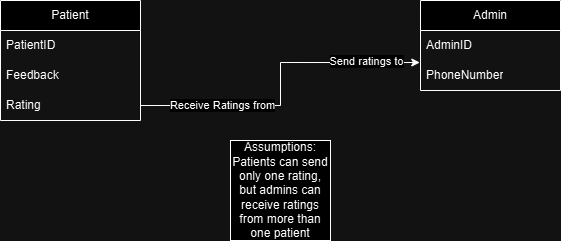

The diagram above was exported from draw.io. Its source (the exported page's mxGraphModel, read from the mxfile embedded in the PNG):
<mxGraphModel dx="794" dy="412" grid="1" gridSize="10" guides="1" tooltips="1" connect="1" arrows="1" fold="1" page="1" pageScale="1" pageWidth="827" pageHeight="1169" math="0" shadow="0">
  <root>
    <mxCell id="WIyWlLk6GJQsqaUBKTNV-0" />
    <mxCell id="WIyWlLk6GJQsqaUBKTNV-1" parent="WIyWlLk6GJQsqaUBKTNV-0" />
    <mxCell id="e6-YTcKxGK3uU4peeJp1-0" value="Admin" style="swimlane;fontStyle=0;childLayout=stackLayout;horizontal=1;startSize=30;horizontalStack=0;resizeParent=1;resizeParentMax=0;resizeLast=0;collapsible=1;marginBottom=0;whiteSpace=wrap;html=1;" parent="WIyWlLk6GJQsqaUBKTNV-1" vertex="1">
      <mxGeometry x="540" y="270" width="140" height="90" as="geometry">
        <mxRectangle x="540" y="270" width="90" height="30" as="alternateBounds" />
      </mxGeometry>
    </mxCell>
    <mxCell id="e6-YTcKxGK3uU4peeJp1-2" value="AdminID" style="text;strokeColor=none;fillColor=none;align=left;verticalAlign=middle;spacingLeft=4;spacingRight=4;overflow=hidden;points=[[0,0.5],[1,0.5]];portConstraint=eastwest;rotatable=0;whiteSpace=wrap;html=1;" parent="e6-YTcKxGK3uU4peeJp1-0" vertex="1">
      <mxGeometry y="30" width="140" height="30" as="geometry" />
    </mxCell>
    <mxCell id="e6-YTcKxGK3uU4peeJp1-3" value="PhoneNumber" style="text;strokeColor=none;fillColor=none;align=left;verticalAlign=middle;spacingLeft=4;spacingRight=4;overflow=hidden;points=[[0,0.5],[1,0.5]];portConstraint=eastwest;rotatable=0;whiteSpace=wrap;html=1;" parent="e6-YTcKxGK3uU4peeJp1-0" vertex="1">
      <mxGeometry y="60" width="140" height="30" as="geometry" />
    </mxCell>
    <mxCell id="_ab_ML6dOuyyt_qiJypu-1" value="&lt;div&gt;Patient&lt;/div&gt;" style="swimlane;fontStyle=0;childLayout=stackLayout;horizontal=1;startSize=30;horizontalStack=0;resizeParent=1;resizeParentMax=0;resizeLast=0;collapsible=1;marginBottom=0;whiteSpace=wrap;html=1;" parent="WIyWlLk6GJQsqaUBKTNV-1" vertex="1">
      <mxGeometry x="120" y="270" width="140" height="120" as="geometry" />
    </mxCell>
    <mxCell id="_ab_ML6dOuyyt_qiJypu-2" value="PatientID" style="text;strokeColor=none;fillColor=none;align=left;verticalAlign=middle;spacingLeft=4;spacingRight=4;overflow=hidden;points=[[0,0.5],[1,0.5]];portConstraint=eastwest;rotatable=0;whiteSpace=wrap;html=1;" parent="_ab_ML6dOuyyt_qiJypu-1" vertex="1">
      <mxGeometry y="30" width="140" height="30" as="geometry" />
    </mxCell>
    <mxCell id="_ab_ML6dOuyyt_qiJypu-3" value="Feedback" style="text;strokeColor=none;fillColor=none;align=left;verticalAlign=middle;spacingLeft=4;spacingRight=4;overflow=hidden;points=[[0,0.5],[1,0.5]];portConstraint=eastwest;rotatable=0;whiteSpace=wrap;html=1;" parent="_ab_ML6dOuyyt_qiJypu-1" vertex="1">
      <mxGeometry y="60" width="140" height="30" as="geometry" />
    </mxCell>
    <mxCell id="_ab_ML6dOuyyt_qiJypu-4" value="Rating" style="text;strokeColor=none;fillColor=none;align=left;verticalAlign=middle;spacingLeft=4;spacingRight=4;overflow=hidden;points=[[0,0.5],[1,0.5]];portConstraint=eastwest;rotatable=0;whiteSpace=wrap;html=1;" parent="_ab_ML6dOuyyt_qiJypu-1" vertex="1">
      <mxGeometry y="90" width="140" height="30" as="geometry" />
    </mxCell>
    <mxCell id="m6USvaYqfwDlCod1MsDs-10" value="Assumptions:&lt;div&gt;Patients can send only one rating, but admins can receive ratings from more than one patient&lt;/div&gt;" style="whiteSpace=wrap;html=1;aspect=fixed;" parent="WIyWlLk6GJQsqaUBKTNV-1" vertex="1">
      <mxGeometry x="350" y="410" width="100" height="100" as="geometry" />
    </mxCell>
    <mxCell id="m6USvaYqfwDlCod1MsDs-1" style="edgeStyle=orthogonalEdgeStyle;rounded=0;orthogonalLoop=1;jettySize=auto;html=1;entryX=-0.005;entryY=0.067;entryDx=0;entryDy=0;entryPerimeter=0;" parent="WIyWlLk6GJQsqaUBKTNV-1" source="_ab_ML6dOuyyt_qiJypu-4" edge="1" target="e6-YTcKxGK3uU4peeJp1-3">
      <mxGeometry relative="1" as="geometry">
        <mxPoint x="400" y="460" as="targetPoint" />
      </mxGeometry>
    </mxCell>
    <mxCell id="m6USvaYqfwDlCod1MsDs-2" value="Receive Ratings from" style="edgeLabel;html=1;align=center;verticalAlign=middle;resizable=0;points=[];" parent="m6USvaYqfwDlCod1MsDs-1" connectable="0" vertex="1">
      <mxGeometry x="-0.4945" y="1" relative="1" as="geometry">
        <mxPoint as="offset" />
      </mxGeometry>
    </mxCell>
    <mxCell id="m6USvaYqfwDlCod1MsDs-3" value="Send ratings to" style="edgeLabel;html=1;align=center;verticalAlign=middle;resizable=0;points=[];" parent="m6USvaYqfwDlCod1MsDs-1" vertex="1" connectable="0">
      <mxGeometry x="0.6629" y="2" relative="1" as="geometry">
        <mxPoint as="offset" />
      </mxGeometry>
    </mxCell>
  </root>
</mxGraphModel>